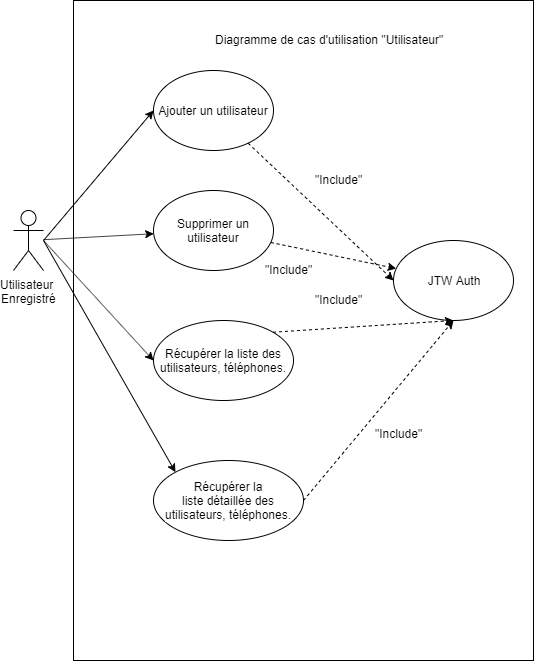

The diagram above was exported from draw.io. Its source (the exported page's mxGraphModel, read from the mxfile embedded in the PNG):
<mxGraphModel dx="1072" dy="792" grid="1" gridSize="10" guides="1" tooltips="1" connect="1" arrows="1" fold="1" page="1" pageScale="1" pageWidth="827" pageHeight="1169" math="0" shadow="0">
  <root>
    <mxCell id="0" />
    <mxCell id="1" parent="0" />
    <mxCell id="G-hLFVRAvoA__Mwn_994-9" value="" style="rounded=0;whiteSpace=wrap;html=1;" parent="1" vertex="1">
      <mxGeometry x="170" y="150" width="460" height="660" as="geometry" />
    </mxCell>
    <mxCell id="G-hLFVRAvoA__Mwn_994-10" style="rounded=0;orthogonalLoop=1;jettySize=auto;html=1;entryX=0;entryY=0.5;entryDx=0;entryDy=0;" parent="1" target="G-hLFVRAvoA__Mwn_994-3" edge="1">
      <mxGeometry relative="1" as="geometry">
        <mxPoint x="140" y="390" as="sourcePoint" />
      </mxGeometry>
    </mxCell>
    <mxCell id="G-hLFVRAvoA__Mwn_994-11" style="rounded=0;orthogonalLoop=1;jettySize=auto;html=1;" parent="1" source="G-hLFVRAvoA__Mwn_994-1" target="G-hLFVRAvoA__Mwn_994-4" edge="1">
      <mxGeometry relative="1" as="geometry" />
    </mxCell>
    <mxCell id="G-hLFVRAvoA__Mwn_994-1" value="Utilisateur&amp;nbsp;&lt;br&gt;Enregistré" style="shape=umlActor;verticalLabelPosition=bottom;labelBackgroundColor=#ffffff;verticalAlign=top;html=1;outlineConnect=0;" parent="1" vertex="1">
      <mxGeometry x="110" y="360" width="30" height="60" as="geometry" />
    </mxCell>
    <mxCell id="G-hLFVRAvoA__Mwn_994-17" style="edgeStyle=none;rounded=0;orthogonalLoop=1;jettySize=auto;html=1;entryX=0;entryY=0.5;entryDx=0;entryDy=0;dashed=1;" parent="1" source="G-hLFVRAvoA__Mwn_994-3" target="G-hLFVRAvoA__Mwn_994-16" edge="1">
      <mxGeometry relative="1" as="geometry" />
    </mxCell>
    <mxCell id="G-hLFVRAvoA__Mwn_994-3" value="Ajouter un utilisateur" style="ellipse;whiteSpace=wrap;html=1;" parent="1" vertex="1">
      <mxGeometry x="250" y="220" width="120" height="80" as="geometry" />
    </mxCell>
    <mxCell id="G-hLFVRAvoA__Mwn_994-18" style="edgeStyle=none;rounded=0;orthogonalLoop=1;jettySize=auto;html=1;dashed=1;" parent="1" source="G-hLFVRAvoA__Mwn_994-4" target="G-hLFVRAvoA__Mwn_994-16" edge="1">
      <mxGeometry relative="1" as="geometry" />
    </mxCell>
    <mxCell id="G-hLFVRAvoA__Mwn_994-4" value="Supprimer un utilisateur" style="ellipse;whiteSpace=wrap;html=1;" parent="1" vertex="1">
      <mxGeometry x="250" y="340" width="120" height="80" as="geometry" />
    </mxCell>
    <mxCell id="G-hLFVRAvoA__Mwn_994-13" value="Diagramme de cas d'utilisation &quot;Utilisateur&quot;" style="text;html=1;resizable=0;points=[];autosize=1;align=left;verticalAlign=top;spacingTop=-4;" parent="1" vertex="1">
      <mxGeometry x="310" y="180" width="240" height="20" as="geometry" />
    </mxCell>
    <mxCell id="G-hLFVRAvoA__Mwn_994-16" value="JTW Auth" style="ellipse;whiteSpace=wrap;html=1;rounded=0;" parent="1" vertex="1">
      <mxGeometry x="490" y="390" width="120" height="80" as="geometry" />
    </mxCell>
    <mxCell id="G-hLFVRAvoA__Mwn_994-21" value="&quot;Include&quot;" style="text;html=1;resizable=0;points=[];autosize=1;align=left;verticalAlign=top;spacingTop=-4;" parent="1" vertex="1">
      <mxGeometry x="410" y="320" width="60" height="20" as="geometry" />
    </mxCell>
    <mxCell id="G-hLFVRAvoA__Mwn_994-22" value="&quot;Include&quot;" style="text;html=1;resizable=0;points=[];autosize=1;align=left;verticalAlign=top;spacingTop=-4;" parent="1" vertex="1">
      <mxGeometry x="360" y="410" width="60" height="20" as="geometry" />
    </mxCell>
    <mxCell id="4P1pqpQMgPt4fIuOWZJu-1" value="&lt;span style=&quot;background-color: rgb(255 , 255 , 255)&quot;&gt;&lt;font style=&quot;font-size: 12px&quot;&gt;Récupérer la liste des utilisateurs, téléphones.&lt;/font&gt;&lt;/span&gt;" style="ellipse;whiteSpace=wrap;html=1;" parent="1" vertex="1">
      <mxGeometry x="250" y="470" width="140" height="80" as="geometry" />
    </mxCell>
    <mxCell id="4P1pqpQMgPt4fIuOWZJu-2" style="rounded=0;orthogonalLoop=1;jettySize=auto;html=1;entryX=0;entryY=0.5;entryDx=0;entryDy=0;" parent="1" target="4P1pqpQMgPt4fIuOWZJu-1" edge="1">
      <mxGeometry relative="1" as="geometry">
        <mxPoint x="140" y="390" as="sourcePoint" />
        <mxPoint x="291.57359312880726" y="495.7157287525383" as="targetPoint" />
      </mxGeometry>
    </mxCell>
    <mxCell id="j6IaQB_xiAyHrhYuKGmP-1" value="&lt;span style=&quot;background-color: rgb(255 , 255 , 255)&quot;&gt;Récupérer la liste&amp;nbsp;&lt;/span&gt;&lt;span style=&quot;background-color: rgb(255 , 255 , 255)&quot;&gt;détaillée&amp;nbsp;&lt;/span&gt;&lt;span style=&quot;background-color: rgb(255 , 255 , 255)&quot;&gt;des utilisateurs, téléphones.&lt;/span&gt;" style="ellipse;whiteSpace=wrap;html=1;" parent="1" vertex="1">
      <mxGeometry x="250" y="610" width="150" height="80" as="geometry" />
    </mxCell>
    <mxCell id="j6IaQB_xiAyHrhYuKGmP-2" style="rounded=0;orthogonalLoop=1;jettySize=auto;html=1;entryX=0;entryY=0;entryDx=0;entryDy=0;" parent="1" target="j6IaQB_xiAyHrhYuKGmP-1" edge="1">
      <mxGeometry relative="1" as="geometry">
        <mxPoint x="140" y="390" as="sourcePoint" />
        <mxPoint x="274" y="620" as="targetPoint" />
      </mxGeometry>
    </mxCell>
    <mxCell id="9RXCXrK1jUtDPX9XEHJT-1" value="&quot;Include&quot;" style="text;html=1;resizable=0;points=[];autosize=1;align=left;verticalAlign=top;spacingTop=-4;" vertex="1" parent="1">
      <mxGeometry x="410" y="440" width="60" height="20" as="geometry" />
    </mxCell>
    <mxCell id="9RXCXrK1jUtDPX9XEHJT-2" value="&quot;Include&quot;" style="text;html=1;resizable=0;points=[];autosize=1;align=left;verticalAlign=top;spacingTop=-4;" vertex="1" parent="1">
      <mxGeometry x="470" y="574" width="60" height="20" as="geometry" />
    </mxCell>
    <mxCell id="9RXCXrK1jUtDPX9XEHJT-3" style="edgeStyle=none;rounded=0;orthogonalLoop=1;jettySize=auto;html=1;dashed=1;exitX=1;exitY=0;exitDx=0;exitDy=0;entryX=0.5;entryY=1;entryDx=0;entryDy=0;" edge="1" parent="1" source="4P1pqpQMgPt4fIuOWZJu-1" target="G-hLFVRAvoA__Mwn_994-16">
      <mxGeometry relative="1" as="geometry">
        <mxPoint x="379.91748303890495" y="392.09711190636176" as="sourcePoint" />
        <mxPoint x="520.0996034994575" y="397.69613859613287" as="targetPoint" />
      </mxGeometry>
    </mxCell>
    <mxCell id="9RXCXrK1jUtDPX9XEHJT-4" style="edgeStyle=none;rounded=0;orthogonalLoop=1;jettySize=auto;html=1;dashed=1;exitX=1;exitY=0.5;exitDx=0;exitDy=0;entryX=0.5;entryY=1;entryDx=0;entryDy=0;" edge="1" parent="1" source="j6IaQB_xiAyHrhYuKGmP-1" target="G-hLFVRAvoA__Mwn_994-16">
      <mxGeometry relative="1" as="geometry">
        <mxPoint x="379.4974746830585" y="491.7157287525383" as="sourcePoint" />
        <mxPoint x="560" y="440" as="targetPoint" />
      </mxGeometry>
    </mxCell>
  </root>
</mxGraphModel>